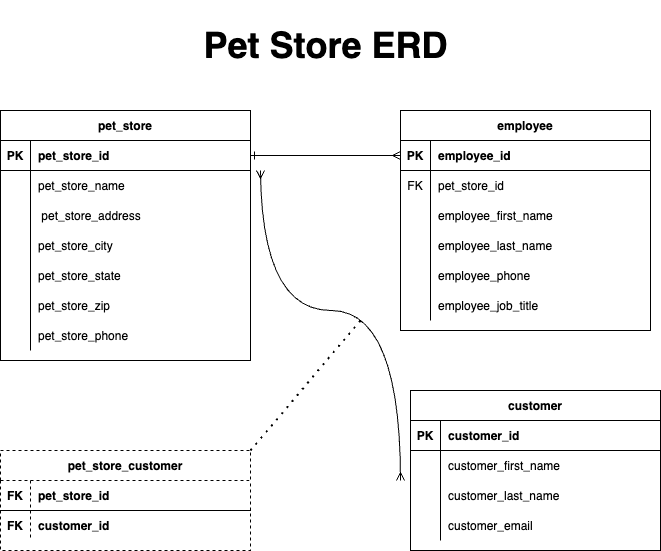

The diagram above was exported from draw.io. Its source (the exported page's mxGraphModel, read from the mxfile embedded in the PNG):
<mxGraphModel dx="909" dy="588" grid="1" gridSize="10" guides="1" tooltips="1" connect="1" arrows="1" fold="1" page="1" pageScale="1" pageWidth="850" pageHeight="1100" math="0" shadow="0" extFonts="Permanent Marker^https://fonts.googleapis.com/css?family=Permanent+Marker">
  <root>
    <mxCell id="0" />
    <mxCell id="1" parent="0" />
    <mxCell id="C-vyLk0tnHw3VtMMgP7b-2" value="employee" style="shape=table;startSize=30;container=1;collapsible=1;childLayout=tableLayout;fixedRows=1;rowLines=0;fontStyle=1;align=center;resizeLast=1;" parent="1" vertex="1">
      <mxGeometry x="440" y="130" width="250" height="220" as="geometry" />
    </mxCell>
    <mxCell id="C-vyLk0tnHw3VtMMgP7b-3" value="" style="shape=partialRectangle;collapsible=0;dropTarget=0;pointerEvents=0;fillColor=none;points=[[0,0.5],[1,0.5]];portConstraint=eastwest;top=0;left=0;right=0;bottom=1;" parent="C-vyLk0tnHw3VtMMgP7b-2" vertex="1">
      <mxGeometry y="30" width="250" height="30" as="geometry" />
    </mxCell>
    <mxCell id="C-vyLk0tnHw3VtMMgP7b-4" value="PK" style="shape=partialRectangle;overflow=hidden;connectable=0;fillColor=none;top=0;left=0;bottom=0;right=0;fontStyle=1;" parent="C-vyLk0tnHw3VtMMgP7b-3" vertex="1">
      <mxGeometry width="30" height="30" as="geometry">
        <mxRectangle width="30" height="30" as="alternateBounds" />
      </mxGeometry>
    </mxCell>
    <mxCell id="C-vyLk0tnHw3VtMMgP7b-5" value="employee_id " style="shape=partialRectangle;overflow=hidden;connectable=0;fillColor=none;top=0;left=0;bottom=0;right=0;align=left;spacingLeft=6;fontStyle=1;" parent="C-vyLk0tnHw3VtMMgP7b-3" vertex="1">
      <mxGeometry x="30" width="220" height="30" as="geometry">
        <mxRectangle width="220" height="30" as="alternateBounds" />
      </mxGeometry>
    </mxCell>
    <mxCell id="C-vyLk0tnHw3VtMMgP7b-6" value="" style="shape=partialRectangle;collapsible=0;dropTarget=0;pointerEvents=0;fillColor=none;points=[[0,0.5],[1,0.5]];portConstraint=eastwest;top=0;left=0;right=0;bottom=0;" parent="C-vyLk0tnHw3VtMMgP7b-2" vertex="1">
      <mxGeometry y="60" width="250" height="30" as="geometry" />
    </mxCell>
    <mxCell id="C-vyLk0tnHw3VtMMgP7b-7" value="FK" style="shape=partialRectangle;overflow=hidden;connectable=0;fillColor=none;top=0;left=0;bottom=0;right=0;" parent="C-vyLk0tnHw3VtMMgP7b-6" vertex="1">
      <mxGeometry width="30" height="30" as="geometry">
        <mxRectangle width="30" height="30" as="alternateBounds" />
      </mxGeometry>
    </mxCell>
    <mxCell id="C-vyLk0tnHw3VtMMgP7b-8" value="pet_store_id " style="shape=partialRectangle;overflow=hidden;connectable=0;fillColor=none;top=0;left=0;bottom=0;right=0;align=left;spacingLeft=6;" parent="C-vyLk0tnHw3VtMMgP7b-6" vertex="1">
      <mxGeometry x="30" width="220" height="30" as="geometry">
        <mxRectangle width="220" height="30" as="alternateBounds" />
      </mxGeometry>
    </mxCell>
    <mxCell id="C-vyLk0tnHw3VtMMgP7b-9" value="" style="shape=partialRectangle;collapsible=0;dropTarget=0;pointerEvents=0;fillColor=none;points=[[0,0.5],[1,0.5]];portConstraint=eastwest;top=0;left=0;right=0;bottom=0;" parent="C-vyLk0tnHw3VtMMgP7b-2" vertex="1">
      <mxGeometry y="90" width="250" height="30" as="geometry" />
    </mxCell>
    <mxCell id="C-vyLk0tnHw3VtMMgP7b-10" value="" style="shape=partialRectangle;overflow=hidden;connectable=0;fillColor=none;top=0;left=0;bottom=0;right=0;" parent="C-vyLk0tnHw3VtMMgP7b-9" vertex="1">
      <mxGeometry width="30" height="30" as="geometry">
        <mxRectangle width="30" height="30" as="alternateBounds" />
      </mxGeometry>
    </mxCell>
    <mxCell id="C-vyLk0tnHw3VtMMgP7b-11" value="employee_first_name " style="shape=partialRectangle;overflow=hidden;connectable=0;fillColor=none;top=0;left=0;bottom=0;right=0;align=left;spacingLeft=6;" parent="C-vyLk0tnHw3VtMMgP7b-9" vertex="1">
      <mxGeometry x="30" width="220" height="30" as="geometry">
        <mxRectangle width="220" height="30" as="alternateBounds" />
      </mxGeometry>
    </mxCell>
    <mxCell id="IKG-v28Ll1Z2Gbl8oBVQ-23" style="shape=partialRectangle;collapsible=0;dropTarget=0;pointerEvents=0;fillColor=none;points=[[0,0.5],[1,0.5]];portConstraint=eastwest;top=0;left=0;right=0;bottom=0;" parent="C-vyLk0tnHw3VtMMgP7b-2" vertex="1">
      <mxGeometry y="120" width="250" height="30" as="geometry" />
    </mxCell>
    <mxCell id="IKG-v28Ll1Z2Gbl8oBVQ-24" style="shape=partialRectangle;overflow=hidden;connectable=0;fillColor=none;top=0;left=0;bottom=0;right=0;" parent="IKG-v28Ll1Z2Gbl8oBVQ-23" vertex="1">
      <mxGeometry width="30" height="30" as="geometry">
        <mxRectangle width="30" height="30" as="alternateBounds" />
      </mxGeometry>
    </mxCell>
    <mxCell id="IKG-v28Ll1Z2Gbl8oBVQ-25" value="employee_last_name" style="shape=partialRectangle;overflow=hidden;connectable=0;fillColor=none;top=0;left=0;bottom=0;right=0;align=left;spacingLeft=6;" parent="IKG-v28Ll1Z2Gbl8oBVQ-23" vertex="1">
      <mxGeometry x="30" width="220" height="30" as="geometry">
        <mxRectangle width="220" height="30" as="alternateBounds" />
      </mxGeometry>
    </mxCell>
    <mxCell id="IKG-v28Ll1Z2Gbl8oBVQ-26" style="shape=partialRectangle;collapsible=0;dropTarget=0;pointerEvents=0;fillColor=none;points=[[0,0.5],[1,0.5]];portConstraint=eastwest;top=0;left=0;right=0;bottom=0;" parent="C-vyLk0tnHw3VtMMgP7b-2" vertex="1">
      <mxGeometry y="150" width="250" height="30" as="geometry" />
    </mxCell>
    <mxCell id="IKG-v28Ll1Z2Gbl8oBVQ-27" style="shape=partialRectangle;overflow=hidden;connectable=0;fillColor=none;top=0;left=0;bottom=0;right=0;" parent="IKG-v28Ll1Z2Gbl8oBVQ-26" vertex="1">
      <mxGeometry width="30" height="30" as="geometry">
        <mxRectangle width="30" height="30" as="alternateBounds" />
      </mxGeometry>
    </mxCell>
    <mxCell id="IKG-v28Ll1Z2Gbl8oBVQ-28" value="employee_phone" style="shape=partialRectangle;overflow=hidden;connectable=0;fillColor=none;top=0;left=0;bottom=0;right=0;align=left;spacingLeft=6;" parent="IKG-v28Ll1Z2Gbl8oBVQ-26" vertex="1">
      <mxGeometry x="30" width="220" height="30" as="geometry">
        <mxRectangle width="220" height="30" as="alternateBounds" />
      </mxGeometry>
    </mxCell>
    <mxCell id="IKG-v28Ll1Z2Gbl8oBVQ-29" style="shape=partialRectangle;collapsible=0;dropTarget=0;pointerEvents=0;fillColor=none;points=[[0,0.5],[1,0.5]];portConstraint=eastwest;top=0;left=0;right=0;bottom=0;" parent="C-vyLk0tnHw3VtMMgP7b-2" vertex="1">
      <mxGeometry y="180" width="250" height="30" as="geometry" />
    </mxCell>
    <mxCell id="IKG-v28Ll1Z2Gbl8oBVQ-30" style="shape=partialRectangle;overflow=hidden;connectable=0;fillColor=none;top=0;left=0;bottom=0;right=0;" parent="IKG-v28Ll1Z2Gbl8oBVQ-29" vertex="1">
      <mxGeometry width="30" height="30" as="geometry">
        <mxRectangle width="30" height="30" as="alternateBounds" />
      </mxGeometry>
    </mxCell>
    <mxCell id="IKG-v28Ll1Z2Gbl8oBVQ-31" value="employee_job_title" style="shape=partialRectangle;overflow=hidden;connectable=0;fillColor=none;top=0;left=0;bottom=0;right=0;align=left;spacingLeft=6;" parent="IKG-v28Ll1Z2Gbl8oBVQ-29" vertex="1">
      <mxGeometry x="30" width="220" height="30" as="geometry">
        <mxRectangle width="220" height="30" as="alternateBounds" />
      </mxGeometry>
    </mxCell>
    <mxCell id="C-vyLk0tnHw3VtMMgP7b-13" value="pet_store_customer" style="shape=table;startSize=30;container=1;collapsible=1;childLayout=tableLayout;fixedRows=1;rowLines=0;fontStyle=1;align=center;resizeLast=1;dashed=1;" parent="1" vertex="1">
      <mxGeometry x="40" y="470" width="250" height="100" as="geometry" />
    </mxCell>
    <mxCell id="C-vyLk0tnHw3VtMMgP7b-14" value="" style="shape=partialRectangle;collapsible=0;dropTarget=0;pointerEvents=0;fillColor=none;points=[[0,0.5],[1,0.5]];portConstraint=eastwest;top=0;left=0;right=0;bottom=1;" parent="C-vyLk0tnHw3VtMMgP7b-13" vertex="1">
      <mxGeometry y="30" width="250" height="30" as="geometry" />
    </mxCell>
    <mxCell id="C-vyLk0tnHw3VtMMgP7b-15" value="FK" style="shape=partialRectangle;overflow=hidden;connectable=0;fillColor=none;top=0;left=0;bottom=0;right=0;fontStyle=1;fontSize=12;" parent="C-vyLk0tnHw3VtMMgP7b-14" vertex="1">
      <mxGeometry width="30" height="30" as="geometry">
        <mxRectangle width="30" height="30" as="alternateBounds" />
      </mxGeometry>
    </mxCell>
    <mxCell id="C-vyLk0tnHw3VtMMgP7b-16" value="pet_store_id" style="shape=partialRectangle;overflow=hidden;connectable=0;fillColor=none;top=0;left=0;bottom=0;right=0;align=left;spacingLeft=6;fontStyle=1;" parent="C-vyLk0tnHw3VtMMgP7b-14" vertex="1">
      <mxGeometry x="30" width="220" height="30" as="geometry">
        <mxRectangle width="220" height="30" as="alternateBounds" />
      </mxGeometry>
    </mxCell>
    <mxCell id="C-vyLk0tnHw3VtMMgP7b-17" value="" style="shape=partialRectangle;collapsible=0;dropTarget=0;pointerEvents=0;fillColor=none;points=[[0,0.5],[1,0.5]];portConstraint=eastwest;top=0;left=0;right=0;bottom=0;" parent="C-vyLk0tnHw3VtMMgP7b-13" vertex="1">
      <mxGeometry y="60" width="250" height="30" as="geometry" />
    </mxCell>
    <mxCell id="C-vyLk0tnHw3VtMMgP7b-18" value="FK" style="shape=partialRectangle;overflow=hidden;connectable=0;fillColor=none;top=0;left=0;bottom=0;right=0;fontStyle=1;fontSize=12;" parent="C-vyLk0tnHw3VtMMgP7b-17" vertex="1">
      <mxGeometry width="30" height="30" as="geometry">
        <mxRectangle width="30" height="30" as="alternateBounds" />
      </mxGeometry>
    </mxCell>
    <mxCell id="C-vyLk0tnHw3VtMMgP7b-19" value="customer_id" style="shape=partialRectangle;overflow=hidden;connectable=0;fillColor=none;top=0;left=0;bottom=0;right=0;align=left;spacingLeft=6;fontStyle=1" parent="C-vyLk0tnHw3VtMMgP7b-17" vertex="1">
      <mxGeometry x="30" width="220" height="30" as="geometry">
        <mxRectangle width="220" height="30" as="alternateBounds" />
      </mxGeometry>
    </mxCell>
    <mxCell id="IKG-v28Ll1Z2Gbl8oBVQ-1" value="pet_store" style="shape=table;startSize=30;container=1;collapsible=1;childLayout=tableLayout;fixedRows=1;rowLines=0;fontStyle=1;align=center;resizeLast=1;" parent="1" vertex="1">
      <mxGeometry x="40" y="130" width="250" height="250" as="geometry" />
    </mxCell>
    <mxCell id="IKG-v28Ll1Z2Gbl8oBVQ-2" value="" style="shape=partialRectangle;collapsible=0;dropTarget=0;pointerEvents=0;fillColor=none;points=[[0,0.5],[1,0.5]];portConstraint=eastwest;top=0;left=0;right=0;bottom=1;" parent="IKG-v28Ll1Z2Gbl8oBVQ-1" vertex="1">
      <mxGeometry y="30" width="250" height="30" as="geometry" />
    </mxCell>
    <mxCell id="IKG-v28Ll1Z2Gbl8oBVQ-3" value="PK" style="shape=partialRectangle;overflow=hidden;connectable=0;fillColor=none;top=0;left=0;bottom=0;right=0;fontStyle=1;" parent="IKG-v28Ll1Z2Gbl8oBVQ-2" vertex="1">
      <mxGeometry width="30" height="30" as="geometry">
        <mxRectangle width="30" height="30" as="alternateBounds" />
      </mxGeometry>
    </mxCell>
    <mxCell id="IKG-v28Ll1Z2Gbl8oBVQ-4" value="pet_store_id" style="shape=partialRectangle;overflow=hidden;connectable=0;fillColor=none;top=0;left=0;bottom=0;right=0;align=left;spacingLeft=6;fontStyle=1;" parent="IKG-v28Ll1Z2Gbl8oBVQ-2" vertex="1">
      <mxGeometry x="30" width="220" height="30" as="geometry">
        <mxRectangle width="220" height="30" as="alternateBounds" />
      </mxGeometry>
    </mxCell>
    <mxCell id="IKG-v28Ll1Z2Gbl8oBVQ-5" value="" style="shape=partialRectangle;collapsible=0;dropTarget=0;pointerEvents=0;fillColor=none;points=[[0,0.5],[1,0.5]];portConstraint=eastwest;top=0;left=0;right=0;bottom=0;" parent="IKG-v28Ll1Z2Gbl8oBVQ-1" vertex="1">
      <mxGeometry y="60" width="250" height="30" as="geometry" />
    </mxCell>
    <mxCell id="IKG-v28Ll1Z2Gbl8oBVQ-6" value="" style="shape=partialRectangle;overflow=hidden;connectable=0;fillColor=none;top=0;left=0;bottom=0;right=0;" parent="IKG-v28Ll1Z2Gbl8oBVQ-5" vertex="1">
      <mxGeometry width="30" height="30" as="geometry">
        <mxRectangle width="30" height="30" as="alternateBounds" />
      </mxGeometry>
    </mxCell>
    <mxCell id="IKG-v28Ll1Z2Gbl8oBVQ-7" value="pet_store_name " style="shape=partialRectangle;overflow=hidden;connectable=0;fillColor=none;top=0;left=0;bottom=0;right=0;align=left;spacingLeft=6;" parent="IKG-v28Ll1Z2Gbl8oBVQ-5" vertex="1">
      <mxGeometry x="30" width="220" height="30" as="geometry">
        <mxRectangle width="220" height="30" as="alternateBounds" />
      </mxGeometry>
    </mxCell>
    <mxCell id="IKG-v28Ll1Z2Gbl8oBVQ-8" style="shape=partialRectangle;collapsible=0;dropTarget=0;pointerEvents=0;fillColor=none;points=[[0,0.5],[1,0.5]];portConstraint=eastwest;top=0;left=0;right=0;bottom=0;" parent="IKG-v28Ll1Z2Gbl8oBVQ-1" vertex="1">
      <mxGeometry y="90" width="250" height="30" as="geometry" />
    </mxCell>
    <mxCell id="IKG-v28Ll1Z2Gbl8oBVQ-9" style="shape=partialRectangle;overflow=hidden;connectable=0;fillColor=none;top=0;left=0;bottom=0;right=0;" parent="IKG-v28Ll1Z2Gbl8oBVQ-8" vertex="1">
      <mxGeometry width="30" height="30" as="geometry">
        <mxRectangle width="30" height="30" as="alternateBounds" />
      </mxGeometry>
    </mxCell>
    <mxCell id="IKG-v28Ll1Z2Gbl8oBVQ-10" value=" pet_store_address " style="shape=partialRectangle;overflow=hidden;connectable=0;fillColor=none;top=0;left=0;bottom=0;right=0;align=left;spacingLeft=6;" parent="IKG-v28Ll1Z2Gbl8oBVQ-8" vertex="1">
      <mxGeometry x="30" width="220" height="30" as="geometry">
        <mxRectangle width="220" height="30" as="alternateBounds" />
      </mxGeometry>
    </mxCell>
    <mxCell id="IKG-v28Ll1Z2Gbl8oBVQ-11" style="shape=partialRectangle;collapsible=0;dropTarget=0;pointerEvents=0;fillColor=none;points=[[0,0.5],[1,0.5]];portConstraint=eastwest;top=0;left=0;right=0;bottom=0;" parent="IKG-v28Ll1Z2Gbl8oBVQ-1" vertex="1">
      <mxGeometry y="120" width="250" height="30" as="geometry" />
    </mxCell>
    <mxCell id="IKG-v28Ll1Z2Gbl8oBVQ-12" style="shape=partialRectangle;overflow=hidden;connectable=0;fillColor=none;top=0;left=0;bottom=0;right=0;" parent="IKG-v28Ll1Z2Gbl8oBVQ-11" vertex="1">
      <mxGeometry width="30" height="30" as="geometry">
        <mxRectangle width="30" height="30" as="alternateBounds" />
      </mxGeometry>
    </mxCell>
    <mxCell id="IKG-v28Ll1Z2Gbl8oBVQ-13" value="pet_store_city " style="shape=partialRectangle;overflow=hidden;connectable=0;fillColor=none;top=0;left=0;bottom=0;right=0;align=left;spacingLeft=6;" parent="IKG-v28Ll1Z2Gbl8oBVQ-11" vertex="1">
      <mxGeometry x="30" width="220" height="30" as="geometry">
        <mxRectangle width="220" height="30" as="alternateBounds" />
      </mxGeometry>
    </mxCell>
    <mxCell id="IKG-v28Ll1Z2Gbl8oBVQ-14" style="shape=partialRectangle;collapsible=0;dropTarget=0;pointerEvents=0;fillColor=none;points=[[0,0.5],[1,0.5]];portConstraint=eastwest;top=0;left=0;right=0;bottom=0;" parent="IKG-v28Ll1Z2Gbl8oBVQ-1" vertex="1">
      <mxGeometry y="150" width="250" height="30" as="geometry" />
    </mxCell>
    <mxCell id="IKG-v28Ll1Z2Gbl8oBVQ-15" style="shape=partialRectangle;overflow=hidden;connectable=0;fillColor=none;top=0;left=0;bottom=0;right=0;" parent="IKG-v28Ll1Z2Gbl8oBVQ-14" vertex="1">
      <mxGeometry width="30" height="30" as="geometry">
        <mxRectangle width="30" height="30" as="alternateBounds" />
      </mxGeometry>
    </mxCell>
    <mxCell id="IKG-v28Ll1Z2Gbl8oBVQ-16" value="pet_store_state " style="shape=partialRectangle;overflow=hidden;connectable=0;fillColor=none;top=0;left=0;bottom=0;right=0;align=left;spacingLeft=6;" parent="IKG-v28Ll1Z2Gbl8oBVQ-14" vertex="1">
      <mxGeometry x="30" width="220" height="30" as="geometry">
        <mxRectangle width="220" height="30" as="alternateBounds" />
      </mxGeometry>
    </mxCell>
    <mxCell id="IKG-v28Ll1Z2Gbl8oBVQ-17" style="shape=partialRectangle;collapsible=0;dropTarget=0;pointerEvents=0;fillColor=none;points=[[0,0.5],[1,0.5]];portConstraint=eastwest;top=0;left=0;right=0;bottom=0;" parent="IKG-v28Ll1Z2Gbl8oBVQ-1" vertex="1">
      <mxGeometry y="180" width="250" height="30" as="geometry" />
    </mxCell>
    <mxCell id="IKG-v28Ll1Z2Gbl8oBVQ-18" style="shape=partialRectangle;overflow=hidden;connectable=0;fillColor=none;top=0;left=0;bottom=0;right=0;" parent="IKG-v28Ll1Z2Gbl8oBVQ-17" vertex="1">
      <mxGeometry width="30" height="30" as="geometry">
        <mxRectangle width="30" height="30" as="alternateBounds" />
      </mxGeometry>
    </mxCell>
    <mxCell id="IKG-v28Ll1Z2Gbl8oBVQ-19" value="pet_store_zip" style="shape=partialRectangle;overflow=hidden;connectable=0;fillColor=none;top=0;left=0;bottom=0;right=0;align=left;spacingLeft=6;" parent="IKG-v28Ll1Z2Gbl8oBVQ-17" vertex="1">
      <mxGeometry x="30" width="220" height="30" as="geometry">
        <mxRectangle width="220" height="30" as="alternateBounds" />
      </mxGeometry>
    </mxCell>
    <mxCell id="IKG-v28Ll1Z2Gbl8oBVQ-20" style="shape=partialRectangle;collapsible=0;dropTarget=0;pointerEvents=0;fillColor=none;points=[[0,0.5],[1,0.5]];portConstraint=eastwest;top=0;left=0;right=0;bottom=0;" parent="IKG-v28Ll1Z2Gbl8oBVQ-1" vertex="1">
      <mxGeometry y="210" width="250" height="30" as="geometry" />
    </mxCell>
    <mxCell id="IKG-v28Ll1Z2Gbl8oBVQ-21" style="shape=partialRectangle;overflow=hidden;connectable=0;fillColor=none;top=0;left=0;bottom=0;right=0;" parent="IKG-v28Ll1Z2Gbl8oBVQ-20" vertex="1">
      <mxGeometry width="30" height="30" as="geometry">
        <mxRectangle width="30" height="30" as="alternateBounds" />
      </mxGeometry>
    </mxCell>
    <mxCell id="IKG-v28Ll1Z2Gbl8oBVQ-22" value="pet_store_phone" style="shape=partialRectangle;overflow=hidden;connectable=0;fillColor=none;top=0;left=0;bottom=0;right=0;align=left;spacingLeft=6;" parent="IKG-v28Ll1Z2Gbl8oBVQ-20" vertex="1">
      <mxGeometry x="30" width="220" height="30" as="geometry">
        <mxRectangle width="220" height="30" as="alternateBounds" />
      </mxGeometry>
    </mxCell>
    <mxCell id="IKG-v28Ll1Z2Gbl8oBVQ-38" value="" style="endArrow=ERmany;html=1;rounded=0;entryX=0;entryY=0.5;entryDx=0;entryDy=0;startArrow=ERone;startFill=0;endFill=0;" parent="1" source="IKG-v28Ll1Z2Gbl8oBVQ-2" target="C-vyLk0tnHw3VtMMgP7b-3" edge="1">
      <mxGeometry width="50" height="50" relative="1" as="geometry">
        <mxPoint x="280" y="360" as="sourcePoint" />
        <mxPoint x="430" y="175" as="targetPoint" />
        <Array as="points" />
      </mxGeometry>
    </mxCell>
    <mxCell id="IKG-v28Ll1Z2Gbl8oBVQ-40" value="&lt;h1&gt;&lt;font style=&quot;font-size: 36px;&quot;&gt;Pet Store ERD&lt;/font&gt;&lt;/h1&gt;" style="text;html=1;align=center;verticalAlign=middle;resizable=0;points=[];autosize=1;strokeColor=none;fillColor=none;" parent="1" vertex="1">
      <mxGeometry x="230" y="20" width="270" height="90" as="geometry" />
    </mxCell>
    <mxCell id="UWe9JCpKyaVdWalyayaI-1" value="customer" style="shape=table;startSize=30;container=1;collapsible=1;childLayout=tableLayout;fixedRows=1;rowLines=0;fontStyle=1;align=center;resizeLast=1;" parent="1" vertex="1">
      <mxGeometry x="450" y="410" width="250" height="160" as="geometry" />
    </mxCell>
    <mxCell id="UWe9JCpKyaVdWalyayaI-2" value="" style="shape=partialRectangle;collapsible=0;dropTarget=0;pointerEvents=0;fillColor=none;points=[[0,0.5],[1,0.5]];portConstraint=eastwest;top=0;left=0;right=0;bottom=1;" parent="UWe9JCpKyaVdWalyayaI-1" vertex="1">
      <mxGeometry y="30" width="250" height="30" as="geometry" />
    </mxCell>
    <mxCell id="UWe9JCpKyaVdWalyayaI-3" value="PK" style="shape=partialRectangle;overflow=hidden;connectable=0;fillColor=none;top=0;left=0;bottom=0;right=0;fontStyle=1;" parent="UWe9JCpKyaVdWalyayaI-2" vertex="1">
      <mxGeometry width="30" height="30" as="geometry">
        <mxRectangle width="30" height="30" as="alternateBounds" />
      </mxGeometry>
    </mxCell>
    <mxCell id="UWe9JCpKyaVdWalyayaI-4" value="customer_id  " style="shape=partialRectangle;overflow=hidden;connectable=0;fillColor=none;top=0;left=0;bottom=0;right=0;align=left;spacingLeft=6;fontStyle=1;" parent="UWe9JCpKyaVdWalyayaI-2" vertex="1">
      <mxGeometry x="30" width="220" height="30" as="geometry">
        <mxRectangle width="220" height="30" as="alternateBounds" />
      </mxGeometry>
    </mxCell>
    <mxCell id="UWe9JCpKyaVdWalyayaI-5" value="" style="shape=partialRectangle;collapsible=0;dropTarget=0;pointerEvents=0;fillColor=none;points=[[0,0.5],[1,0.5]];portConstraint=eastwest;top=0;left=0;right=0;bottom=0;" parent="UWe9JCpKyaVdWalyayaI-1" vertex="1">
      <mxGeometry y="60" width="250" height="30" as="geometry" />
    </mxCell>
    <mxCell id="UWe9JCpKyaVdWalyayaI-6" value="" style="shape=partialRectangle;overflow=hidden;connectable=0;fillColor=none;top=0;left=0;bottom=0;right=0;" parent="UWe9JCpKyaVdWalyayaI-5" vertex="1">
      <mxGeometry width="30" height="30" as="geometry">
        <mxRectangle width="30" height="30" as="alternateBounds" />
      </mxGeometry>
    </mxCell>
    <mxCell id="UWe9JCpKyaVdWalyayaI-7" value="customer_first_name " style="shape=partialRectangle;overflow=hidden;connectable=0;fillColor=none;top=0;left=0;bottom=0;right=0;align=left;spacingLeft=6;" parent="UWe9JCpKyaVdWalyayaI-5" vertex="1">
      <mxGeometry x="30" width="220" height="30" as="geometry">
        <mxRectangle width="220" height="30" as="alternateBounds" />
      </mxGeometry>
    </mxCell>
    <mxCell id="UWe9JCpKyaVdWalyayaI-8" value="" style="shape=partialRectangle;collapsible=0;dropTarget=0;pointerEvents=0;fillColor=none;points=[[0,0.5],[1,0.5]];portConstraint=eastwest;top=0;left=0;right=0;bottom=0;" parent="UWe9JCpKyaVdWalyayaI-1" vertex="1">
      <mxGeometry y="90" width="250" height="30" as="geometry" />
    </mxCell>
    <mxCell id="UWe9JCpKyaVdWalyayaI-9" value="" style="shape=partialRectangle;overflow=hidden;connectable=0;fillColor=none;top=0;left=0;bottom=0;right=0;" parent="UWe9JCpKyaVdWalyayaI-8" vertex="1">
      <mxGeometry width="30" height="30" as="geometry">
        <mxRectangle width="30" height="30" as="alternateBounds" />
      </mxGeometry>
    </mxCell>
    <mxCell id="UWe9JCpKyaVdWalyayaI-10" value="customer_last_name" style="shape=partialRectangle;overflow=hidden;connectable=0;fillColor=none;top=0;left=0;bottom=0;right=0;align=left;spacingLeft=6;" parent="UWe9JCpKyaVdWalyayaI-8" vertex="1">
      <mxGeometry x="30" width="220" height="30" as="geometry">
        <mxRectangle width="220" height="30" as="alternateBounds" />
      </mxGeometry>
    </mxCell>
    <mxCell id="UWe9JCpKyaVdWalyayaI-11" style="shape=partialRectangle;collapsible=0;dropTarget=0;pointerEvents=0;fillColor=none;points=[[0,0.5],[1,0.5]];portConstraint=eastwest;top=0;left=0;right=0;bottom=0;" parent="UWe9JCpKyaVdWalyayaI-1" vertex="1">
      <mxGeometry y="120" width="250" height="30" as="geometry" />
    </mxCell>
    <mxCell id="UWe9JCpKyaVdWalyayaI-12" style="shape=partialRectangle;overflow=hidden;connectable=0;fillColor=none;top=0;left=0;bottom=0;right=0;" parent="UWe9JCpKyaVdWalyayaI-11" vertex="1">
      <mxGeometry width="30" height="30" as="geometry">
        <mxRectangle width="30" height="30" as="alternateBounds" />
      </mxGeometry>
    </mxCell>
    <mxCell id="UWe9JCpKyaVdWalyayaI-13" value="customer_email " style="shape=partialRectangle;overflow=hidden;connectable=0;fillColor=none;top=0;left=0;bottom=0;right=0;align=left;spacingLeft=6;" parent="UWe9JCpKyaVdWalyayaI-11" vertex="1">
      <mxGeometry x="30" width="220" height="30" as="geometry">
        <mxRectangle width="220" height="30" as="alternateBounds" />
      </mxGeometry>
    </mxCell>
    <mxCell id="UWe9JCpKyaVdWalyayaI-15" value="" style="endArrow=ERmany;html=1;rounded=0;edgeStyle=orthogonalEdgeStyle;curved=1;startArrow=ERmany;startFill=0;endFill=0;" parent="1" edge="1">
      <mxGeometry width="50" height="50" relative="1" as="geometry">
        <mxPoint x="440" y="500" as="sourcePoint" />
        <mxPoint x="300" y="190" as="targetPoint" />
        <Array as="points">
          <mxPoint x="440" y="330" />
          <mxPoint x="301" y="330" />
        </Array>
      </mxGeometry>
    </mxCell>
    <mxCell id="UWe9JCpKyaVdWalyayaI-16" value="" style="endArrow=none;dashed=1;html=1;dashPattern=1 3;strokeWidth=2;rounded=0;exitX=1;exitY=0;exitDx=0;exitDy=0;" parent="1" source="C-vyLk0tnHw3VtMMgP7b-13" edge="1">
      <mxGeometry width="50" height="50" relative="1" as="geometry">
        <mxPoint x="390" y="430" as="sourcePoint" />
        <mxPoint x="400" y="340" as="targetPoint" />
      </mxGeometry>
    </mxCell>
  </root>
</mxGraphModel>